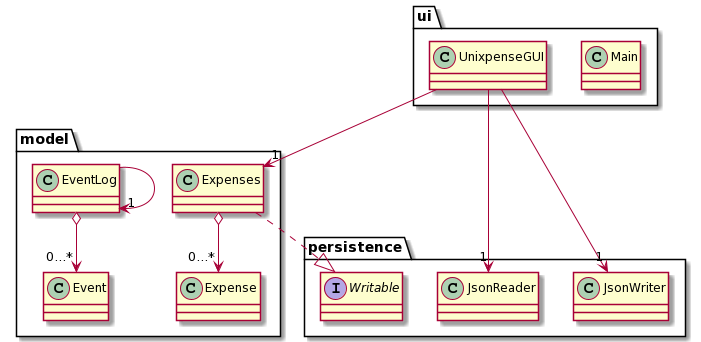

The diagram above was rendered by PlantUML. Its source (embedded in the PNG):
@startuml
package model {
   class Event
   class EventLog
   class Expense
   class Expenses 
}

package persistence {
   class JsonReader
   class JsonWriter
   interface Writable
}

package ui {
  class Main
  class UnixpenseGUI
}

UnixpenseGUI --> "1" JsonWriter
UnixpenseGUI --> "1" JsonReader
UnixpenseGUI --> "1" Expenses

Expenses ..|> Writable
Expenses o--> "0...*" Expense

EventLog o--> "0...*" Event
EventLog --> "1" EventLog
@enduml